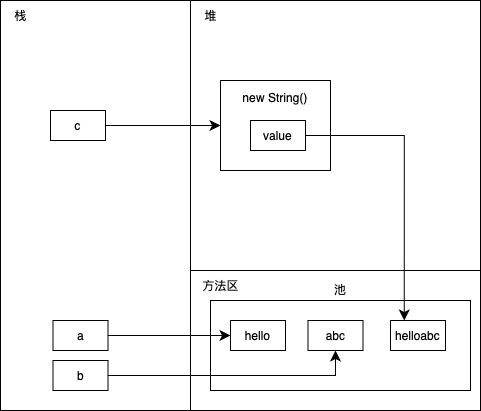

The diagram above was exported from draw.io. Its source (the exported page's mxGraphModel, read from the mxfile embedded in the PNG):
<mxGraphModel dx="563" dy="-190" grid="0" gridSize="10" guides="1" tooltips="1" connect="1" arrows="1" fold="1" page="0" pageScale="1" pageWidth="3300" pageHeight="4681" math="0" shadow="0">
  <root>
    <mxCell id="0" />
    <mxCell id="1" parent="0" />
    <mxCell id="CE67q0Gee4C4PYdj8rfw-1" value="" style="group;labelBackgroundColor=none;" vertex="1" connectable="0" parent="1">
      <mxGeometry x="110" y="800" width="480" height="410" as="geometry" />
    </mxCell>
    <mxCell id="CE67q0Gee4C4PYdj8rfw-2" value="" style="rounded=0;whiteSpace=wrap;html=1;movable=1;resizable=1;rotatable=1;deletable=1;editable=1;locked=0;connectable=1;labelBackgroundColor=none;" vertex="1" parent="CE67q0Gee4C4PYdj8rfw-1">
      <mxGeometry x="190" y="270" width="290" height="140" as="geometry" />
    </mxCell>
    <mxCell id="CE67q0Gee4C4PYdj8rfw-3" value="" style="rounded=0;whiteSpace=wrap;html=1;movable=1;resizable=1;rotatable=1;deletable=1;editable=1;locked=0;connectable=1;labelBackgroundColor=none;" vertex="1" parent="CE67q0Gee4C4PYdj8rfw-1">
      <mxGeometry x="190" width="290" height="270" as="geometry" />
    </mxCell>
    <mxCell id="CE67q0Gee4C4PYdj8rfw-4" value="" style="rounded=0;whiteSpace=wrap;html=1;movable=0;resizable=0;rotatable=0;deletable=0;editable=0;locked=1;connectable=0;labelBackgroundColor=none;" vertex="1" parent="CE67q0Gee4C4PYdj8rfw-1">
      <mxGeometry width="190" height="410" as="geometry" />
    </mxCell>
    <mxCell id="CE67q0Gee4C4PYdj8rfw-5" value="栈" style="text;html=1;align=center;verticalAlign=middle;resizable=0;points=[];autosize=1;strokeColor=none;fillColor=none;labelBackgroundColor=none;" vertex="1" parent="CE67q0Gee4C4PYdj8rfw-1">
      <mxGeometry width="40" height="30" as="geometry" />
    </mxCell>
    <mxCell id="CE67q0Gee4C4PYdj8rfw-6" value="堆" style="text;html=1;align=center;verticalAlign=middle;resizable=0;points=[];autosize=1;strokeColor=none;fillColor=none;labelBackgroundColor=none;" vertex="1" parent="CE67q0Gee4C4PYdj8rfw-1">
      <mxGeometry x="190" width="40" height="30" as="geometry" />
    </mxCell>
    <mxCell id="CE67q0Gee4C4PYdj8rfw-7" value="方法区" style="text;html=1;align=center;verticalAlign=middle;resizable=0;points=[];autosize=1;strokeColor=none;fillColor=none;labelBackgroundColor=none;" vertex="1" parent="CE67q0Gee4C4PYdj8rfw-1">
      <mxGeometry x="190" y="270" width="60" height="30" as="geometry" />
    </mxCell>
    <mxCell id="CE67q0Gee4C4PYdj8rfw-8" value="c" style="rounded=0;whiteSpace=wrap;html=1;labelBackgroundColor=none;" vertex="1" parent="CE67q0Gee4C4PYdj8rfw-1">
      <mxGeometry x="50" y="110" width="55" height="30" as="geometry" />
    </mxCell>
    <mxCell id="CE67q0Gee4C4PYdj8rfw-9" style="edgeStyle=none;curved=1;rounded=0;orthogonalLoop=1;jettySize=auto;html=1;exitX=0.5;exitY=1;exitDx=0;exitDy=0;fontSize=12;startSize=8;endSize=8;labelBackgroundColor=none;fontColor=default;" edge="1" parent="CE67q0Gee4C4PYdj8rfw-1" source="CE67q0Gee4C4PYdj8rfw-8" target="CE67q0Gee4C4PYdj8rfw-8">
      <mxGeometry relative="1" as="geometry" />
    </mxCell>
    <mxCell id="CE67q0Gee4C4PYdj8rfw-10" value="池&lt;div&gt;&lt;br&gt;&lt;/div&gt;&lt;div&gt;&lt;br&gt;&lt;/div&gt;&lt;div&gt;&lt;br&gt;&lt;/div&gt;&lt;div&gt;&lt;br&gt;&lt;/div&gt;&lt;div&gt;&lt;br&gt;&lt;/div&gt;&lt;div&gt;&lt;br&gt;&lt;/div&gt;&lt;div&gt;&lt;br&gt;&lt;/div&gt;&lt;div&gt;&lt;br&gt;&lt;/div&gt;" style="rounded=0;whiteSpace=wrap;html=1;fillColor=none;labelBackgroundColor=none;movable=0;resizable=0;rotatable=0;deletable=0;editable=0;locked=1;connectable=0;" vertex="1" parent="1">
      <mxGeometry x="320" y="1100" width="260" height="90" as="geometry" />
    </mxCell>
    <mxCell id="CE67q0Gee4C4PYdj8rfw-11" value="a" style="rounded=0;whiteSpace=wrap;html=1;labelBackgroundColor=none;" vertex="1" parent="1">
      <mxGeometry x="162.5" y="1120" width="55" height="30" as="geometry" />
    </mxCell>
    <mxCell id="CE67q0Gee4C4PYdj8rfw-12" value="b" style="rounded=0;whiteSpace=wrap;html=1;labelBackgroundColor=none;" vertex="1" parent="1">
      <mxGeometry x="162.5" y="1160" width="55" height="30" as="geometry" />
    </mxCell>
    <mxCell id="CE67q0Gee4C4PYdj8rfw-13" value="new String()&lt;div&gt;&lt;br&gt;&lt;/div&gt;&lt;div&gt;&lt;br&gt;&lt;/div&gt;&lt;div&gt;&lt;br&gt;&lt;/div&gt;&lt;div&gt;&lt;br&gt;&lt;/div&gt;" style="rounded=0;whiteSpace=wrap;html=1;labelBackgroundColor=none;" vertex="1" parent="1">
      <mxGeometry x="330" y="880" width="110" height="90" as="geometry" />
    </mxCell>
    <mxCell id="CE67q0Gee4C4PYdj8rfw-14" value="abc" style="rounded=0;whiteSpace=wrap;html=1;labelBackgroundColor=none;" vertex="1" parent="1">
      <mxGeometry x="417.5" y="1120" width="55" height="30" as="geometry" />
    </mxCell>
    <mxCell id="CE67q0Gee4C4PYdj8rfw-15" style="edgeStyle=none;curved=1;rounded=0;orthogonalLoop=1;jettySize=auto;html=1;fontSize=12;startSize=8;endSize=8;labelBackgroundColor=none;fontColor=default;" edge="1" parent="1" source="CE67q0Gee4C4PYdj8rfw-11" target="CE67q0Gee4C4PYdj8rfw-16">
      <mxGeometry relative="1" as="geometry" />
    </mxCell>
    <mxCell id="CE67q0Gee4C4PYdj8rfw-16" value="hello" style="rounded=0;whiteSpace=wrap;html=1;labelBackgroundColor=none;" vertex="1" parent="1">
      <mxGeometry x="340" y="1120" width="55" height="30" as="geometry" />
    </mxCell>
    <mxCell id="CE67q0Gee4C4PYdj8rfw-17" style="edgeStyle=orthogonalEdgeStyle;rounded=0;orthogonalLoop=1;jettySize=auto;html=1;fontSize=12;startSize=8;endSize=8;labelBackgroundColor=none;fontColor=default;" edge="1" parent="1" source="CE67q0Gee4C4PYdj8rfw-12" target="CE67q0Gee4C4PYdj8rfw-14">
      <mxGeometry relative="1" as="geometry" />
    </mxCell>
    <mxCell id="CE67q0Gee4C4PYdj8rfw-18" style="edgeStyle=orthogonalEdgeStyle;rounded=0;orthogonalLoop=1;jettySize=auto;html=1;entryX=0;entryY=0.5;entryDx=0;entryDy=0;fontSize=12;startSize=8;endSize=8;" edge="1" parent="1" source="CE67q0Gee4C4PYdj8rfw-8" target="CE67q0Gee4C4PYdj8rfw-13">
      <mxGeometry relative="1" as="geometry" />
    </mxCell>
    <mxCell id="CE67q0Gee4C4PYdj8rfw-19" style="edgeStyle=orthogonalEdgeStyle;rounded=0;orthogonalLoop=1;jettySize=auto;html=1;entryX=0.25;entryY=0;entryDx=0;entryDy=0;fontSize=12;startSize=8;endSize=8;" edge="1" parent="1" source="CE67q0Gee4C4PYdj8rfw-20" target="CE67q0Gee4C4PYdj8rfw-21">
      <mxGeometry relative="1" as="geometry" />
    </mxCell>
    <mxCell id="CE67q0Gee4C4PYdj8rfw-20" value="value" style="rounded=0;whiteSpace=wrap;html=1;labelBackgroundColor=none;" vertex="1" parent="1">
      <mxGeometry x="360" y="920" width="55" height="30" as="geometry" />
    </mxCell>
    <mxCell id="CE67q0Gee4C4PYdj8rfw-21" value="helloabc" style="rounded=0;whiteSpace=wrap;html=1;labelBackgroundColor=none;" vertex="1" parent="1">
      <mxGeometry x="500" y="1120" width="55" height="30" as="geometry" />
    </mxCell>
  </root>
</mxGraphModel>